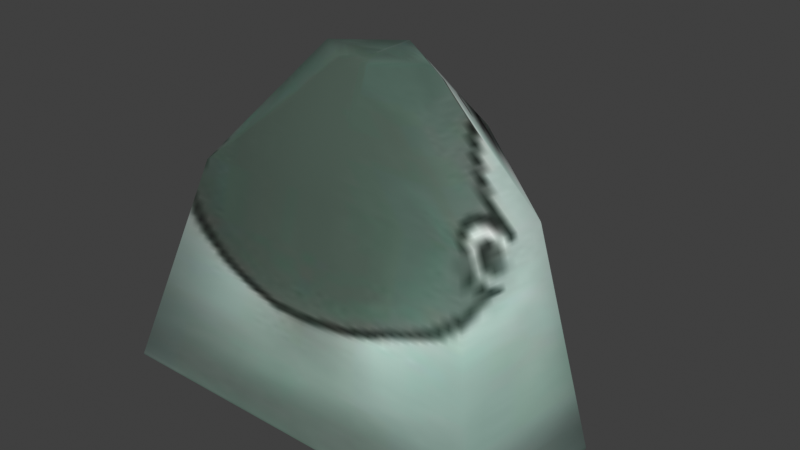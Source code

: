 # Source: Tightwad.blend  (saved by Blender 4.5.91; exported with 4.5.12 LTS)
import bpy
from mathutils import Matrix  # noqa: F401  (used for matrix-valued properties, if any)

bpy.ops.wm.read_factory_settings(use_empty=True)
scene = bpy.context.scene
scene.name = 'Scene'

# ---- collections
col_collection = bpy.data.collections.new('Collection'); scene.collection.children.link(col_collection)

# ---- images (referenced by path relative to the original .blend; pixels are not part of the script)
import os
ASSET_DIR = os.environ.get("B2B_ASSET_DIR", "")  # directory of the original .blend (textures are referenced by path, not embedded)
HERE = os.path.dirname(os.path.abspath(__file__))  # packed textures are extracted next to this script under _unpacked/

def load_image(name, relpath, width, height, colorspace="sRGB"):
    """Load a texture the original file referenced (path relative to the .blend, or extracted next to this script)."""
    p = next((c for c in (os.path.join(HERE, relpath), os.path.join(ASSET_DIR, relpath)) if relpath and os.path.exists(c)), "")
    if p:
        img = bpy.data.images.load(p, check_existing=True)
        img.name = name
    else:  # same state as the original file: an image datablock whose file is absent (Cycles renders it pink)
        img = bpy.data.images.new(name, width, height)
        img.source = "FILE"
        img.filepath = "//" + (relpath or name)
    img.colorspace_settings.name = colorspace
    return img
img_tightwad_jpg_001 = load_image('tightwad.jpg.001', '_unpacked/tightwad.a72a88d0.jpg', 128, 128, 'sRGB')

# ---- materials (node trees are filled in below, after node groups)
mat_tightwad = bpy.data.materials.new('tightwad')
mat_tightwad.use_backface_culling = True
mat_tightwad.diffuse_color = (1.0, 1.0, 1.0, 1.0)
mat_tightwad.specular_color = (0.0, 0.0, 0.0)
mat_tightwad.roughness = 1.0
mat_tightwad.specular_intensity = 1.0

# ---- material node trees
mat_tightwad.use_nodes = True; mat_tightwad.node_tree.nodes.clear()
_N = mat_tightwad.node_tree.nodes; _L = mat_tightwad.node_tree.links
n0 = _N.new('ShaderNodeBsdfPrincipled'); n0.name = 'Principled BSDF'; n0.location = (10, 300)
n0.inputs[2].default_value = 1.0
n1 = _N.new('ShaderNodeOutputMaterial'); n1.name = 'Material Output'; n1.location = (300, 300)
n2 = _N.new('ShaderNodeAttribute'); n2.name = 'Attribute'; n2.location = (-470, 300)
n2.attribute_name = 'Col'
n3 = _N.new('ShaderNodeTexImage'); n3.name = 'Image Texture'; n3.location = (-470, 0)
n3.image = img_tightwad_jpg_001
n4 = _N.new('ShaderNodeMixRGB'); n4.name = 'Mix (Legacy)'; n4.location = (-180, 300)
n4.blend_type = 'MULTIPLY'
n4.inputs[0].default_value = 1.0
_L.new(n0.outputs[0], n1.inputs[0])
_L.new(n2.outputs[0], n4.inputs[1])
_L.new(n3.outputs[0], n4.inputs[2])
_L.new(n4.outputs[0], n0.inputs[0])
n1.is_active_output = True

# ---- world
world_world = bpy.data.worlds.new('World'); scene.world = world_world
world_world.use_nodes = True; world_world.node_tree.nodes.clear()
_N = world_world.node_tree.nodes; _L = world_world.node_tree.links
n0 = _N.new('ShaderNodeOutputWorld'); n0.name = 'World Output'; n0.location = (200, 100)
n1 = _N.new('ShaderNodeBackground'); n1.name = 'Background'; n1.location = (-200, 100)
n1.inputs[0].default_value = (0.05088, 0.05088, 0.05088, 1.0)
_L.new(n1.outputs[0], n0.inputs[0])
n0.is_active_output = True
world_world.color = (0.05088, 0.05088, 0.05088)
world_world.sun_shadow_jitter_overblur = 0.0

# ---- meshes
me_tightwad = bpy.data.meshes.new('tightwad')
me_tightwad.from_pydata([(-0.5491, -0.3415, -0.04652), (0.5925, -0.3415, -0.04652), (0.4141, -0.1476, 0.5277), (-0.4522, 0.106, 0.5277), (-0.426, -0.1522, 0.5277), (-0.1619, 0.04698, 0.8648), (-0.05373, -0.0333, 0.8648), (0.6084, 0.1583, -0.1004), (0.4611, 0.106, 0.5277), (0.05545, -0.03868, 0.8648), (0.1709, 0.04698, 0.8648), (0.004486, 0.04698, 0.8648), (0.004486, 0.1705, 0.8648), (0.004416, 0.6067, -0.1455), (0.004486, 0.5243, 0.5277), (-0.5996, 0.1583, -0.1004), (0.0217, -0.3415, -0.04652), (-0.005922, -0.1499, 0.5277), (0.0008584, -0.03599, 0.8648), (0.1317, 0.1594, 0.7854)], [], [(9, 18, 17), (3, 4, 5), (5, 4, 6), (1, 7, 2), (2, 7, 8), (9, 10, 11), (11, 10, 12), (4, 0, 16), (2, 17, 16), (7, 13, 8), (8, 13, 14), (8, 14, 19), (19, 14, 12), (14, 13, 3), (3, 13, 15), (3, 15, 4), (4, 15, 0), (14, 3, 12), (12, 3, 5), (12, 5, 11), (11, 5, 6), (11, 6, 18), (9, 11, 18), (9, 2, 10), (10, 2, 8), (18, 6, 4), (17, 18, 4), (2, 9, 17), (17, 4, 16), (1, 2, 16), (10, 19, 12), (10, 8, 19)])
me_tightwad.polygons.foreach_set('use_smooth', [True] * 32)
_uv = me_tightwad.uv_layers.new(name='Rewritten')
_uv.uv.foreach_set('vector', [0.3447, 0.1223, 0.5008, 0.1222, 0.5011, 0.5116, 0.7241, 0.5116, 0.6568, 0.5114, 0.7228, 0.1223, 0.7228, 0.1223, 0.6568, 0.5114, 0.657, 0.122, 0.3442, 1.002, 0.2595, 1.002, 0.3454, 0.5118, 0.3454, 0.5118, 0.2595, 1.002, 0.2592, 0.5117, 0.3447, 0.1223, 0.2601, 0.1224, 0.4997, -0.000674, 0.4997, -0.000674, 0.2601, 0.1224, 0.0002971, 0.0, 0.6568, 0.5114, 0.6589, 1.0, 0.5016, 1.001, 0.3454, 0.5118, 0.5011, 0.5116, 0.5016, 1.001, 0.2595, 1.002, 0.0, 1.0, 0.2592, 0.5117, 0.2592, 0.5117, 0.0, 1.0, 2.861e-05, 0.5105, 0.2592, 0.5117, 2.861e-05, 0.5105, 0.1988, 0.2139, 0.1988, 0.2139, 2.861e-05, 0.5105, 0.0002971, 0.001433, 0.9997, 0.5105, 0.9997, 1.0, 0.7241, 0.5116, 0.7241, 0.5116, 0.9997, 1.0, 0.7238, 1.002, 0.7241, 0.5116, 0.7238, 1.002, 0.6568, 0.5114, 0.6568, 0.5114, 0.7238, 1.002, 0.6589, 1.0, 0.9997, 0.5105, 0.7241, 0.5116, 0.9996, 0.0003352, 0.9996, 0.0003352, 0.7241, 0.5116, 0.7228, 0.1223, 0.9996, 0.0003352, 0.7228, 0.1223, 0.4997, -0.000674, 0.4997, -0.000674, 0.7228, 0.1223, 0.657, 0.122, 0.4997, -0.000674, 0.657, 0.122, 0.5008, 0.1222, 0.3447, 0.1223, 0.4997, -0.000674, 0.5008, 0.1222, 0.3447, 0.1223, 0.3454, 0.5118, 0.2601, 0.1224, 0.2601, 0.1224, 0.3454, 0.5118, 0.2592, 0.5117, 0.5008, 0.1222, 0.657, 0.122, 0.6568, 0.5114, 0.5011, 0.5116, 0.5008, 0.1222, 0.6568, 0.5114, 0.3454, 0.5118, 0.3447, 0.1223, 0.5011, 0.5116, 0.5011, 0.5116, 0.6568, 0.5114, 0.5016, 1.001, 0.3442, 1.002, 0.3454, 0.5118, 0.5016, 1.001, 0.2601, 0.1224, 0.1988, 0.2139, 0.0002971, 0.001433, 0.2601, 0.1224, 0.2592, 0.5117, 0.1988, 0.2139])
_uv.active_render = True
_uv = me_tightwad.uv_layers.new(name='Clash')
_uv.uv.foreach_set('vector', [0.1769, 0.8776, 0.07416, 0.8878, 0.03487, 0.6277, 0.7188, 0.5736, 0.8822, 0.5771, 0.6432, 0.9197, 0.6432, 0.9197, 0.8822, 0.5771, 0.8231, 0.8776, 0.09699, 0.1159, 0.1983, 0.07198, 0.1178, 0.5771, 0.1178, 0.5771, 0.1983, 0.07198, 0.2812, 0.5736, 0.4627, 0.9846, 0.3568, 0.9197, 0.5, 0.9526, 0.5, 0.9526, 0.3568, 0.9197, 0.5, 0.8846, 0.8822, 0.5771, 0.903, 0.1159, 0.986, 0.1717, 0.1178, 0.5771, 0.03487, 0.6277, 0.01404, 0.1717, 0.1983, 0.07198, 0.5, 0.01404, 0.2812, 0.5736, 0.2812, 0.5736, 0.5, 0.01404, 0.5, 0.5409, 0.2812, 0.5736, 0.5, 0.5409, 0.4412, 0.801, 0.4412, 0.801, 0.5, 0.5409, 0.5, 0.8846, 0.5, 0.5409, 0.5, 0.01404, 0.7188, 0.5736, 0.7188, 0.5736, 0.5, 0.01404, 0.8017, 0.07198, 0.7188, 0.5736, 0.8017, 0.07198, 0.8822, 0.5771, 0.8822, 0.5771, 0.8017, 0.07198, 0.903, 0.1159, 0.5, 0.5409, 0.7188, 0.5736, 0.5, 0.8846, 0.5, 0.8846, 0.7188, 0.5736, 0.6432, 0.9197, 0.5, 0.8846, 0.6432, 0.9197, 0.5, 0.9526, 0.5, 0.9526, 0.6432, 0.9197, 0.5373, 0.9846, 0.5, 0.9526, 0.5373, 0.9846, 0.5, 0.986, 0.4627, 0.9846, 0.5, 0.9526, 0.5, 0.986, 0.1769, 0.8776, 0.1178, 0.5771, 0.3568, 0.9197, 0.3568, 0.9197, 0.1178, 0.5771, 0.2812, 0.5736, 0.9258, 0.8878, 0.8231, 0.8776, 0.8822, 0.5771, 0.9651, 0.6277, 0.9258, 0.8878, 0.8822, 0.5771, 0.1178, 0.5771, 0.1769, 0.8776, 0.03487, 0.6277, 0.9651, 0.6277, 0.8822, 0.5771, 0.986, 0.1717, 0.09699, 0.1159, 0.1178, 0.5771, 0.01404, 0.1717, 0.3568, 0.9197, 0.4412, 0.801, 0.5, 0.8846, 0.3568, 0.9197, 0.2812, 0.5736, 0.4412, 0.801])
_ca = me_tightwad.color_attributes.new('Col', 'BYTE_COLOR', 'CORNER')
_ca.data.foreach_set('color', [1.0, 1.0, 1.0, 1.0, 1.0, 1.0, 1.0, 1.0, 1.0, 1.0, 1.0, 1.0, 1.0, 1.0, 1.0, 1.0, 1.0, 1.0, 1.0, 1.0, 1.0, 1.0, 1.0, 1.0, 1.0, 1.0, 1.0, 1.0, 1.0, 1.0, 1.0, 1.0, 1.0, 1.0, 1.0, 1.0, 1.0, 1.0, 1.0, 1.0, 1.0, 1.0, 1.0, 1.0, 1.0, 1.0, 1.0, 1.0, 1.0, 1.0, 1.0, 1.0, 1.0, 1.0, 1.0, 1.0, 1.0, 1.0, 1.0, 1.0, 1.0, 1.0, 1.0, 1.0, 1.0, 1.0, 1.0, 1.0, 1.0, 1.0, 1.0, 1.0, 1.0, 1.0, 1.0, 1.0, 1.0, 1.0, 1.0, 1.0, 1.0, 1.0, 1.0, 1.0, 1.0, 1.0, 1.0, 1.0, 1.0, 1.0, 1.0, 1.0, 1.0, 1.0, 1.0, 1.0, 1.0, 1.0, 1.0, 1.0, 1.0, 1.0, 1.0, 1.0, 1.0, 1.0, 1.0, 1.0, 1.0, 1.0, 1.0, 1.0, 1.0, 1.0, 1.0, 1.0, 1.0, 1.0, 1.0, 1.0, 1.0, 1.0, 1.0, 1.0, 1.0, 1.0, 1.0, 1.0, 1.0, 1.0, 1.0, 1.0, 1.0, 1.0, 1.0, 1.0, 1.0, 1.0, 1.0, 1.0, 1.0, 1.0, 1.0, 1.0, 1.0, 1.0, 1.0, 1.0, 1.0, 1.0, 1.0, 1.0, 1.0, 1.0, 1.0, 1.0, 1.0, 1.0, 1.0, 1.0, 1.0, 1.0, 1.0, 1.0, 1.0, 1.0, 1.0, 1.0, 1.0, 1.0, 1.0, 1.0, 1.0, 1.0, 1.0, 1.0, 1.0, 1.0, 1.0, 1.0, 1.0, 1.0, 1.0, 1.0, 1.0, 1.0, 1.0, 1.0, 1.0, 1.0, 1.0, 1.0, 1.0, 1.0, 1.0, 1.0, 1.0, 1.0, 1.0, 1.0, 1.0, 1.0, 1.0, 1.0, 1.0, 1.0, 1.0, 1.0, 1.0, 1.0, 1.0, 1.0, 1.0, 1.0, 1.0, 1.0, 1.0, 1.0, 1.0, 1.0, 1.0, 1.0, 1.0, 1.0, 1.0, 1.0, 1.0, 1.0, 1.0, 1.0, 1.0, 1.0, 1.0, 1.0, 1.0, 1.0, 1.0, 1.0, 1.0, 1.0, 1.0, 1.0, 1.0, 1.0, 1.0, 1.0, 1.0, 1.0, 1.0, 1.0, 1.0, 1.0, 1.0, 1.0, 1.0, 1.0, 1.0, 1.0, 1.0, 1.0, 1.0, 1.0, 1.0, 1.0, 1.0, 1.0, 1.0, 1.0, 1.0, 1.0, 1.0, 1.0, 1.0, 1.0, 1.0, 1.0, 1.0, 1.0, 1.0, 1.0, 1.0, 1.0, 1.0, 1.0, 1.0, 1.0, 1.0, 1.0, 1.0, 1.0, 1.0, 1.0, 1.0, 1.0, 1.0, 1.0, 1.0, 1.0, 1.0, 1.0, 1.0, 1.0, 1.0, 1.0, 1.0, 1.0, 1.0, 1.0, 1.0, 1.0, 1.0, 1.0, 1.0, 1.0, 1.0, 1.0, 1.0, 1.0, 1.0, 1.0, 1.0, 1.0, 1.0, 1.0, 1.0, 1.0, 1.0, 1.0, 1.0, 1.0, 1.0, 1.0, 1.0, 1.0, 1.0, 1.0, 1.0, 1.0, 1.0, 1.0, 1.0, 1.0, 1.0, 1.0, 1.0, 1.0, 1.0, 1.0, 1.0, 1.0, 1.0, 1.0, 1.0, 1.0, 1.0, 1.0, 1.0, 1.0, 1.0, 1.0, 1.0, 1.0, 1.0, 1.0, 1.0, 1.0, 1.0, 1.0, 1.0, 1.0, 1.0, 1.0, 1.0, 1.0, 1.0, 1.0, 1.0, 1.0, 1.0, 1.0, 1.0, 1.0, 1.0, 1.0])
me_tightwad.materials.append(mat_tightwad)
me_tightwad.update()

# ---- objects
ob_tightwad = bpy.data.objects.new('tightwad', me_tightwad)

# ---- transforms, parenting, visibility, modifiers, constraints
ob_tightwad.location = (0.0, 0.0, 0.0)

# ---- collection membership
scene.collection.objects.link(ob_tightwad)

# ---- scene / render settings (as saved in the file)
scene.frame_start = 1; scene.frame_end = 250; scene.frame_set(1)
scene.render.engine = 'CYCLES'
scene.cycles.bake_type = 'DIFFUSE'
scene.view_settings.view_transform = 'Standard'
bpy.context.view_layer.update()

# ---- added for rendering (the .blend has no active camera and no usable light): camera, sun
cam_auto = bpy.data.cameras.new('AutoCamera')
cam_auto.lens = 50.0
cam_auto.sensor_width = 36.0
cam_auto.clip_end = 1000.0
ob_auto_camera = bpy.data.objects.new('AutoCamera', cam_auto)
scene.collection.objects.link(ob_auto_camera)
ob_auto_camera.location = (1.70524, -1.90835, 1.7203)
ob_auto_camera.rotation_euler = (1.09748, -7.21219e-08, 0.694738)
scene.camera = ob_auto_camera
light_auto_sun = bpy.data.lights.new('AutoSun', 'SUN')
light_auto_sun.energy = 3.0
light_auto_sun.angle = 0.0523599
ob_auto_sun = bpy.data.objects.new('AutoSun', light_auto_sun)
scene.collection.objects.link(ob_auto_sun)
ob_auto_sun.rotation_euler = (0.872665, 0.174533, 0.523599)
bpy.context.view_layer.update()
